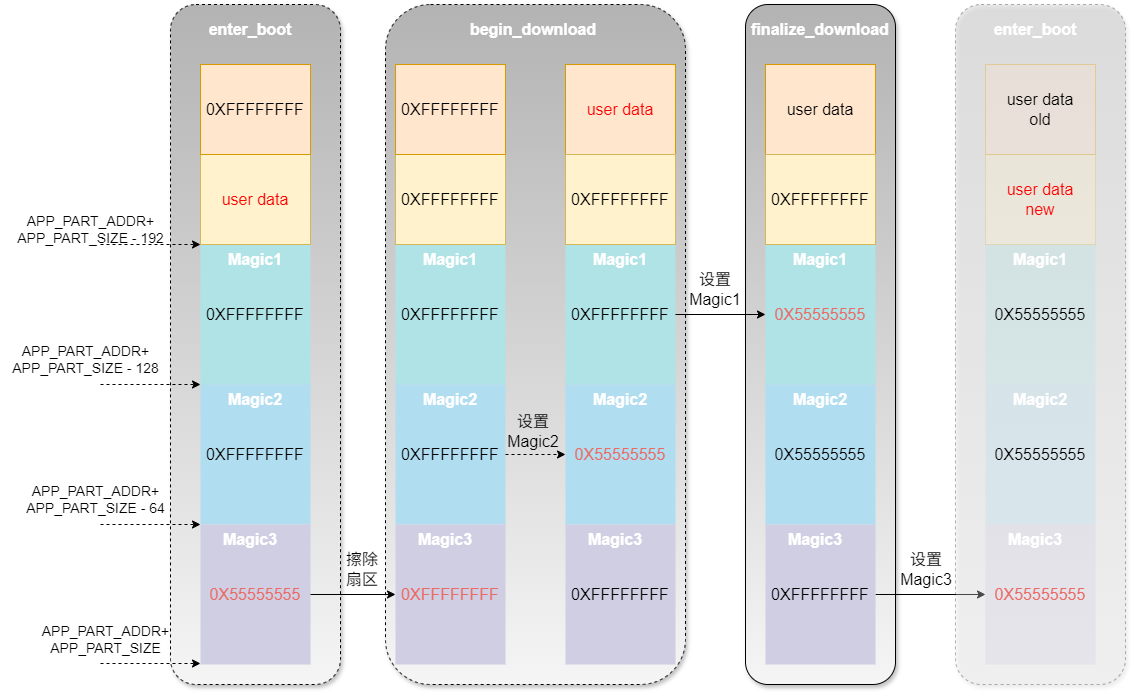

The diagram above was exported from draw.io. Its source (the exported page's mxGraphModel, read from the mxfile embedded in the PNG):
<mxGraphModel dx="1221" dy="1992" grid="1" gridSize="10" guides="1" tooltips="1" connect="1" arrows="1" fold="1" page="1" pageScale="1" pageWidth="827" pageHeight="1169" math="0" shadow="0">
  <root>
    <mxCell id="0" />
    <mxCell id="1" parent="0" />
    <mxCell id="RSgdlJm6spRMBpsDEhko-45" value="" style="rounded=1;whiteSpace=wrap;html=1;gradientDirection=north;shadow=1;fillColor=#f5f5f5;strokeColor=default;gradientColor=#b3b3b3;" parent="1" vertex="1">
      <mxGeometry x="780" y="-50" width="150" height="680" as="geometry" />
    </mxCell>
    <mxCell id="RSgdlJm6spRMBpsDEhko-44" value="" style="rounded=1;whiteSpace=wrap;html=1;dashed=1;fillColor=#f5f5f5;strokeColor=default;gradientDirection=north;shadow=1;gradientColor=#b3b3b3;" parent="1" vertex="1">
      <mxGeometry x="205" y="-50" width="170" height="680" as="geometry" />
    </mxCell>
    <mxCell id="RSgdlJm6spRMBpsDEhko-43" value="" style="rounded=1;whiteSpace=wrap;html=1;dashed=1;fillColor=#f5f5f5;strokeColor=default;gradientDirection=north;shadow=1;gradientColor=#b3b3b3;" parent="1" vertex="1">
      <mxGeometry x="420" y="-50" width="300" height="680" as="geometry" />
    </mxCell>
    <mxCell id="RSgdlJm6spRMBpsDEhko-2" value="&lt;font style=&quot;font-size: 16px;&quot;&gt;0XFFFFFFFF&lt;/font&gt;" style="rounded=0;whiteSpace=wrap;html=1;fillColor=#b0e3e6;strokeColor=none;gradientDirection=north;" parent="1" vertex="1">
      <mxGeometry x="235" y="190" width="110" height="140" as="geometry" />
    </mxCell>
    <mxCell id="RSgdlJm6spRMBpsDEhko-3" value="&lt;span style=&quot;font-size: 16px;&quot;&gt;0XFFFFFFFF&lt;/span&gt;" style="rounded=0;whiteSpace=wrap;html=1;fillColor=#b1ddf0;strokeColor=none;gradientDirection=north;" parent="1" vertex="1">
      <mxGeometry x="235" y="330" width="110" height="140" as="geometry" />
    </mxCell>
    <mxCell id="RSgdlJm6spRMBpsDEhko-4" value="&lt;span style=&quot;font-size: 16px;&quot;&gt;&lt;font color=&quot;#ea6b66&quot;&gt;0X55555555&lt;/font&gt;&lt;/span&gt;" style="rounded=0;whiteSpace=wrap;html=1;fillColor=#d0cee2;strokeColor=none;gradientDirection=north;" parent="1" vertex="1">
      <mxGeometry x="235" y="470" width="110" height="140" as="geometry" />
    </mxCell>
    <mxCell id="RSgdlJm6spRMBpsDEhko-5" value="" style="endArrow=classic;html=1;rounded=0;entryX=0;entryY=0;entryDx=0;entryDy=0;dashed=1;" parent="1" target="RSgdlJm6spRMBpsDEhko-2" edge="1">
      <mxGeometry width="50" height="50" relative="1" as="geometry">
        <mxPoint x="135" y="190" as="sourcePoint" />
        <mxPoint x="155" y="210" as="targetPoint" />
      </mxGeometry>
    </mxCell>
    <mxCell id="RSgdlJm6spRMBpsDEhko-6" value="&lt;font style=&quot;font-size: 14px;&quot;&gt;APP_PART_ADDR+&lt;br&gt;APP_PART_SIZE&lt;/font&gt;" style="text;html=1;align=center;verticalAlign=middle;resizable=0;points=[];autosize=1;strokeColor=none;fillColor=none;" parent="1" vertex="1">
      <mxGeometry x="65" y="560" width="150" height="50" as="geometry" />
    </mxCell>
    <mxCell id="RSgdlJm6spRMBpsDEhko-7" value="" style="endArrow=classic;html=1;rounded=0;entryX=0;entryY=0;entryDx=0;entryDy=0;dashed=1;" parent="1" edge="1">
      <mxGeometry width="50" height="50" relative="1" as="geometry">
        <mxPoint x="135" y="609" as="sourcePoint" />
        <mxPoint x="235" y="609" as="targetPoint" />
      </mxGeometry>
    </mxCell>
    <mxCell id="RSgdlJm6spRMBpsDEhko-8" value="&lt;font style=&quot;font-size: 14px;&quot;&gt;APP_PART_ADDR+&lt;br&gt;APP_PART_SIZE - 64&lt;/font&gt;" style="text;html=1;align=center;verticalAlign=middle;resizable=0;points=[];autosize=1;strokeColor=none;fillColor=none;" parent="1" vertex="1">
      <mxGeometry x="50" y="420" width="160" height="50" as="geometry" />
    </mxCell>
    <mxCell id="RSgdlJm6spRMBpsDEhko-9" value="" style="endArrow=classic;html=1;rounded=0;entryX=0;entryY=0;entryDx=0;entryDy=0;dashed=1;" parent="1" edge="1">
      <mxGeometry width="50" height="50" relative="1" as="geometry">
        <mxPoint x="135" y="470" as="sourcePoint" />
        <mxPoint x="235" y="470" as="targetPoint" />
      </mxGeometry>
    </mxCell>
    <mxCell id="RSgdlJm6spRMBpsDEhko-10" value="" style="endArrow=classic;html=1;rounded=0;entryX=0;entryY=0;entryDx=0;entryDy=0;dashed=1;" parent="1" edge="1">
      <mxGeometry width="50" height="50" relative="1" as="geometry">
        <mxPoint x="135" y="330" as="sourcePoint" />
        <mxPoint x="235" y="330" as="targetPoint" />
      </mxGeometry>
    </mxCell>
    <mxCell id="RSgdlJm6spRMBpsDEhko-11" value="&lt;font style=&quot;font-size: 14px;&quot;&gt;APP_PART_ADDR+&lt;br&gt;APP_PART_SIZE - 128&lt;/font&gt;" style="text;html=1;align=center;verticalAlign=middle;resizable=0;points=[];autosize=1;strokeColor=none;fillColor=none;" parent="1" vertex="1">
      <mxGeometry x="35" y="280" width="170" height="50" as="geometry" />
    </mxCell>
    <mxCell id="RSgdlJm6spRMBpsDEhko-12" value="&lt;font style=&quot;font-size: 14px;&quot;&gt;APP_PART_ADDR+&lt;br&gt;APP_PART_SIZE - 192&lt;/font&gt;" style="text;html=1;align=center;verticalAlign=middle;resizable=0;points=[];autosize=1;strokeColor=none;fillColor=none;" parent="1" vertex="1">
      <mxGeometry x="40" y="150" width="170" height="50" as="geometry" />
    </mxCell>
    <mxCell id="RSgdlJm6spRMBpsDEhko-15" value="&lt;font color=&quot;#ffffff&quot; style=&quot;font-size: 16px;&quot;&gt;&lt;b&gt;Magic1&lt;/b&gt;&lt;/font&gt;" style="text;html=1;align=center;verticalAlign=middle;whiteSpace=wrap;rounded=0;" parent="1" vertex="1">
      <mxGeometry x="260" y="190" width="60" height="30" as="geometry" />
    </mxCell>
    <mxCell id="RSgdlJm6spRMBpsDEhko-17" value="&lt;font color=&quot;#ffffff&quot; style=&quot;font-size: 16px;&quot;&gt;&lt;b&gt;Magic2&lt;/b&gt;&lt;/font&gt;" style="text;html=1;align=center;verticalAlign=middle;whiteSpace=wrap;rounded=0;" parent="1" vertex="1">
      <mxGeometry x="260" y="330" width="60" height="30" as="geometry" />
    </mxCell>
    <mxCell id="RSgdlJm6spRMBpsDEhko-18" value="&lt;font color=&quot;#ffffff&quot; style=&quot;font-size: 16px;&quot;&gt;&lt;b&gt;Magic3&lt;/b&gt;&lt;/font&gt;" style="text;html=1;align=center;verticalAlign=middle;whiteSpace=wrap;rounded=0;" parent="1" vertex="1">
      <mxGeometry x="255" y="470" width="60" height="30" as="geometry" />
    </mxCell>
    <mxCell id="RSgdlJm6spRMBpsDEhko-20" value="&lt;font style=&quot;font-size: 16px;&quot;&gt;0XFFFFFFFF&lt;/font&gt;" style="rounded=0;whiteSpace=wrap;html=1;fillColor=#b0e3e6;strokeColor=none;gradientDirection=north;" parent="1" vertex="1">
      <mxGeometry x="430" y="190" width="110" height="140" as="geometry" />
    </mxCell>
    <mxCell id="RSgdlJm6spRMBpsDEhko-21" value="&lt;span style=&quot;font-size: 16px;&quot;&gt;0XFFFFFFFF&lt;/span&gt;" style="rounded=0;whiteSpace=wrap;html=1;fillColor=#b1ddf0;strokeColor=none;gradientDirection=north;" parent="1" vertex="1">
      <mxGeometry x="430" y="330" width="110" height="140" as="geometry" />
    </mxCell>
    <mxCell id="RSgdlJm6spRMBpsDEhko-22" value="&lt;span style=&quot;font-size: 16px;&quot;&gt;&lt;font color=&quot;#ea6b66&quot;&gt;0XFFFFFFFF&lt;/font&gt;&lt;/span&gt;" style="rounded=0;whiteSpace=wrap;html=1;fillColor=#d0cee2;strokeColor=none;gradientDirection=north;" parent="1" vertex="1">
      <mxGeometry x="430" y="470" width="110" height="140" as="geometry" />
    </mxCell>
    <mxCell id="RSgdlJm6spRMBpsDEhko-23" value="&lt;font color=&quot;#ffffff&quot; style=&quot;font-size: 16px;&quot;&gt;&lt;b&gt;Magic1&lt;/b&gt;&lt;/font&gt;" style="text;html=1;align=center;verticalAlign=middle;whiteSpace=wrap;rounded=0;" parent="1" vertex="1">
      <mxGeometry x="455" y="190" width="60" height="30" as="geometry" />
    </mxCell>
    <mxCell id="RSgdlJm6spRMBpsDEhko-24" value="&lt;font color=&quot;#ffffff&quot; style=&quot;font-size: 16px;&quot;&gt;&lt;b&gt;Magic2&lt;/b&gt;&lt;/font&gt;" style="text;html=1;align=center;verticalAlign=middle;whiteSpace=wrap;rounded=0;" parent="1" vertex="1">
      <mxGeometry x="455" y="330" width="60" height="30" as="geometry" />
    </mxCell>
    <mxCell id="RSgdlJm6spRMBpsDEhko-25" value="&lt;font color=&quot;#ffffff&quot; style=&quot;font-size: 16px;&quot;&gt;&lt;b&gt;Magic3&lt;/b&gt;&lt;/font&gt;" style="text;html=1;align=center;verticalAlign=middle;whiteSpace=wrap;rounded=0;" parent="1" vertex="1">
      <mxGeometry x="450" y="470" width="60" height="30" as="geometry" />
    </mxCell>
    <mxCell id="RSgdlJm6spRMBpsDEhko-26" value="&lt;font style=&quot;font-size: 16px;&quot;&gt;0XFFFFFFFF&lt;/font&gt;" style="rounded=0;whiteSpace=wrap;html=1;fillColor=#b0e3e6;strokeColor=none;gradientDirection=north;" parent="1" vertex="1">
      <mxGeometry x="600" y="190" width="110" height="140" as="geometry" />
    </mxCell>
    <mxCell id="RSgdlJm6spRMBpsDEhko-27" value="&lt;span style=&quot;font-size: 16px;&quot;&gt;&lt;font color=&quot;#ea6b66&quot;&gt;0X55555555&lt;/font&gt;&lt;/span&gt;" style="rounded=0;whiteSpace=wrap;html=1;fillColor=#b1ddf0;strokeColor=none;gradientDirection=north;" parent="1" vertex="1">
      <mxGeometry x="600" y="330" width="110" height="140" as="geometry" />
    </mxCell>
    <mxCell id="RSgdlJm6spRMBpsDEhko-28" value="&lt;span style=&quot;font-size: 16px;&quot;&gt;0XFFFFFFFF&lt;/span&gt;" style="rounded=0;whiteSpace=wrap;html=1;fillColor=#d0cee2;strokeColor=none;gradientDirection=north;" parent="1" vertex="1">
      <mxGeometry x="600" y="470" width="110" height="140" as="geometry" />
    </mxCell>
    <mxCell id="RSgdlJm6spRMBpsDEhko-29" value="&lt;font color=&quot;#ffffff&quot; style=&quot;font-size: 16px;&quot;&gt;&lt;b&gt;Magic1&lt;/b&gt;&lt;/font&gt;" style="text;html=1;align=center;verticalAlign=middle;whiteSpace=wrap;rounded=0;" parent="1" vertex="1">
      <mxGeometry x="625" y="190" width="60" height="30" as="geometry" />
    </mxCell>
    <mxCell id="RSgdlJm6spRMBpsDEhko-30" value="&lt;font color=&quot;#ffffff&quot; style=&quot;font-size: 16px;&quot;&gt;&lt;b&gt;Magic2&lt;/b&gt;&lt;/font&gt;" style="text;html=1;align=center;verticalAlign=middle;whiteSpace=wrap;rounded=0;" parent="1" vertex="1">
      <mxGeometry x="625" y="330" width="60" height="30" as="geometry" />
    </mxCell>
    <mxCell id="RSgdlJm6spRMBpsDEhko-31" value="&lt;font color=&quot;#ffffff&quot; style=&quot;font-size: 16px;&quot;&gt;&lt;b&gt;Magic3&lt;/b&gt;&lt;/font&gt;" style="text;html=1;align=center;verticalAlign=middle;whiteSpace=wrap;rounded=0;" parent="1" vertex="1">
      <mxGeometry x="620" y="470" width="60" height="30" as="geometry" />
    </mxCell>
    <mxCell id="RSgdlJm6spRMBpsDEhko-32" value="" style="endArrow=classic;html=1;rounded=0;exitX=1;exitY=0.5;exitDx=0;exitDy=0;entryX=0;entryY=0.5;entryDx=0;entryDy=0;" parent="1" source="RSgdlJm6spRMBpsDEhko-4" target="RSgdlJm6spRMBpsDEhko-22" edge="1">
      <mxGeometry width="50" height="50" relative="1" as="geometry">
        <mxPoint x="390" y="420" as="sourcePoint" />
        <mxPoint x="440" y="370" as="targetPoint" />
      </mxGeometry>
    </mxCell>
    <mxCell id="RSgdlJm6spRMBpsDEhko-33" value="" style="endArrow=classic;html=1;rounded=0;entryX=0;entryY=0.5;entryDx=0;entryDy=0;dashed=1;" parent="1" target="RSgdlJm6spRMBpsDEhko-27" edge="1">
      <mxGeometry width="50" height="50" relative="1" as="geometry">
        <mxPoint x="540" y="400" as="sourcePoint" />
        <mxPoint x="590" y="350" as="targetPoint" />
      </mxGeometry>
    </mxCell>
    <mxCell id="RSgdlJm6spRMBpsDEhko-34" value="&lt;font color=&quot;#ea6b66&quot; style=&quot;font-size: 16px;&quot;&gt;0X55555555&lt;/font&gt;" style="rounded=0;whiteSpace=wrap;html=1;fillColor=#b0e3e6;strokeColor=none;gradientDirection=north;shadow=0;" parent="1" vertex="1">
      <mxGeometry x="800" y="190" width="110" height="140" as="geometry" />
    </mxCell>
    <mxCell id="RSgdlJm6spRMBpsDEhko-35" value="&lt;span style=&quot;font-size: 16px;&quot;&gt;0X55555555&lt;/span&gt;" style="rounded=0;whiteSpace=wrap;html=1;fillColor=#b1ddf0;strokeColor=none;gradientDirection=north;" parent="1" vertex="1">
      <mxGeometry x="800" y="330" width="110" height="140" as="geometry" />
    </mxCell>
    <mxCell id="RSgdlJm6spRMBpsDEhko-66" style="edgeStyle=orthogonalEdgeStyle;rounded=0;orthogonalLoop=1;jettySize=auto;html=1;exitX=1;exitY=0.5;exitDx=0;exitDy=0;entryX=0;entryY=0.5;entryDx=0;entryDy=0;" parent="1" source="RSgdlJm6spRMBpsDEhko-36" target="RSgdlJm6spRMBpsDEhko-60" edge="1">
      <mxGeometry relative="1" as="geometry" />
    </mxCell>
    <mxCell id="RSgdlJm6spRMBpsDEhko-36" value="&lt;span style=&quot;font-size: 16px;&quot;&gt;0XFFFFFFFF&lt;/span&gt;" style="rounded=0;whiteSpace=wrap;html=1;fillColor=#d0cee2;strokeColor=none;gradientDirection=north;" parent="1" vertex="1">
      <mxGeometry x="800" y="470" width="110" height="140" as="geometry" />
    </mxCell>
    <mxCell id="RSgdlJm6spRMBpsDEhko-37" value="&lt;font color=&quot;#ffffff&quot; style=&quot;font-size: 16px;&quot;&gt;&lt;b&gt;Magic1&lt;/b&gt;&lt;/font&gt;" style="text;html=1;align=center;verticalAlign=middle;whiteSpace=wrap;rounded=0;" parent="1" vertex="1">
      <mxGeometry x="825" y="190" width="60" height="30" as="geometry" />
    </mxCell>
    <mxCell id="RSgdlJm6spRMBpsDEhko-38" value="&lt;font color=&quot;#ffffff&quot; style=&quot;font-size: 16px;&quot;&gt;&lt;b&gt;Magic2&lt;/b&gt;&lt;/font&gt;" style="text;html=1;align=center;verticalAlign=middle;whiteSpace=wrap;rounded=0;" parent="1" vertex="1">
      <mxGeometry x="825" y="330" width="60" height="30" as="geometry" />
    </mxCell>
    <mxCell id="RSgdlJm6spRMBpsDEhko-39" value="&lt;font color=&quot;#ffffff&quot; style=&quot;font-size: 16px;&quot;&gt;&lt;b&gt;Magic3&lt;/b&gt;&lt;/font&gt;" style="text;html=1;align=center;verticalAlign=middle;whiteSpace=wrap;rounded=0;" parent="1" vertex="1">
      <mxGeometry x="820" y="470" width="60" height="30" as="geometry" />
    </mxCell>
    <mxCell id="RSgdlJm6spRMBpsDEhko-40" value="" style="endArrow=classic;html=1;rounded=0;exitX=1;exitY=0.5;exitDx=0;exitDy=0;entryX=0;entryY=0.5;entryDx=0;entryDy=0;" parent="1" source="RSgdlJm6spRMBpsDEhko-26" target="RSgdlJm6spRMBpsDEhko-34" edge="1">
      <mxGeometry width="50" height="50" relative="1" as="geometry">
        <mxPoint x="715" y="399.5" as="sourcePoint" />
        <mxPoint x="810" y="400" as="targetPoint" />
      </mxGeometry>
    </mxCell>
    <mxCell id="RSgdlJm6spRMBpsDEhko-46" value="&lt;font color=&quot;#ffffff&quot; style=&quot;font-size: 16px;&quot;&gt;&lt;b&gt;enter_boot&lt;/b&gt;&lt;/font&gt;" style="text;html=1;align=center;verticalAlign=middle;whiteSpace=wrap;rounded=0;" parent="1" vertex="1">
      <mxGeometry x="200" y="-40" width="170" height="30" as="geometry" />
    </mxCell>
    <mxCell id="RSgdlJm6spRMBpsDEhko-49" value="&lt;font color=&quot;#ffffff&quot;&gt;&lt;span style=&quot;font-size: 16px;&quot;&gt;&lt;b&gt;begin_download&lt;/b&gt;&lt;/span&gt;&lt;/font&gt;" style="text;html=1;align=center;verticalAlign=middle;whiteSpace=wrap;rounded=0;" parent="1" vertex="1">
      <mxGeometry x="483" y="-40" width="170" height="30" as="geometry" />
    </mxCell>
    <mxCell id="RSgdlJm6spRMBpsDEhko-50" value="&lt;font color=&quot;#ffffff&quot;&gt;&lt;span style=&quot;font-size: 16px;&quot;&gt;&lt;b&gt;finalize_download&lt;/b&gt;&lt;/span&gt;&lt;/font&gt;" style="text;html=1;align=center;verticalAlign=middle;whiteSpace=wrap;rounded=0;" parent="1" vertex="1">
      <mxGeometry x="770" y="-40" width="170" height="30" as="geometry" />
    </mxCell>
    <mxCell id="RSgdlJm6spRMBpsDEhko-51" value="&lt;font style=&quot;font-size: 16px;&quot;&gt;擦除&lt;/font&gt;&lt;div&gt;&lt;font style=&quot;font-size: 16px;&quot;&gt;扇区&lt;/font&gt;&lt;/div&gt;" style="text;html=1;align=center;verticalAlign=middle;whiteSpace=wrap;rounded=0;" parent="1" vertex="1">
      <mxGeometry x="360" y="500" width="74" height="30" as="geometry" />
    </mxCell>
    <mxCell id="RSgdlJm6spRMBpsDEhko-52" value="&lt;span style=&quot;font-size: 16px;&quot;&gt;设置Magic2&lt;/span&gt;" style="text;html=1;align=center;verticalAlign=middle;whiteSpace=wrap;rounded=0;" parent="1" vertex="1">
      <mxGeometry x="531" y="362" width="74" height="30" as="geometry" />
    </mxCell>
    <mxCell id="RSgdlJm6spRMBpsDEhko-53" value="&lt;span style=&quot;font-size: 16px;&quot;&gt;设置Magic1&lt;/span&gt;" style="text;html=1;align=center;verticalAlign=middle;whiteSpace=wrap;rounded=0;" parent="1" vertex="1">
      <mxGeometry x="713" y="220" width="74" height="30" as="geometry" />
    </mxCell>
    <mxCell id="RSgdlJm6spRMBpsDEhko-57" value="" style="rounded=1;whiteSpace=wrap;html=1;dashed=1;fillColor=#f5f5f5;strokeColor=default;gradientDirection=north;shadow=1;gradientColor=#b3b3b3;opacity=30;" parent="1" vertex="1">
      <mxGeometry x="990" y="-50" width="170" height="680" as="geometry" />
    </mxCell>
    <mxCell id="RSgdlJm6spRMBpsDEhko-58" value="&lt;font style=&quot;font-size: 16px;&quot;&gt;0X55555555&lt;/font&gt;" style="rounded=0;whiteSpace=wrap;html=1;fillColor=#b0e3e6;strokeColor=none;gradientDirection=north;opacity=30;" parent="1" vertex="1">
      <mxGeometry x="1020" y="190" width="110" height="140" as="geometry" />
    </mxCell>
    <mxCell id="RSgdlJm6spRMBpsDEhko-59" value="&lt;span style=&quot;font-size: 16px;&quot;&gt;0X55555555&lt;/span&gt;" style="rounded=0;whiteSpace=wrap;html=1;fillColor=#b1ddf0;strokeColor=none;gradientDirection=north;opacity=30;" parent="1" vertex="1">
      <mxGeometry x="1020" y="330" width="110" height="140" as="geometry" />
    </mxCell>
    <mxCell id="RSgdlJm6spRMBpsDEhko-60" value="&lt;span style=&quot;font-size: 16px;&quot;&gt;&lt;font color=&quot;#ea6b66&quot;&gt;0X55555555&lt;/font&gt;&lt;/span&gt;" style="rounded=0;whiteSpace=wrap;html=1;fillColor=#d0cee2;strokeColor=none;gradientDirection=north;opacity=30;" parent="1" vertex="1">
      <mxGeometry x="1020" y="470" width="110" height="140" as="geometry" />
    </mxCell>
    <mxCell id="RSgdlJm6spRMBpsDEhko-61" value="&lt;font color=&quot;#ffffff&quot; style=&quot;font-size: 16px;&quot;&gt;&lt;b&gt;Magic1&lt;/b&gt;&lt;/font&gt;" style="text;html=1;align=center;verticalAlign=middle;whiteSpace=wrap;rounded=0;opacity=30;" parent="1" vertex="1">
      <mxGeometry x="1045" y="190" width="60" height="30" as="geometry" />
    </mxCell>
    <mxCell id="RSgdlJm6spRMBpsDEhko-62" value="&lt;font color=&quot;#ffffff&quot; style=&quot;font-size: 16px;&quot;&gt;&lt;b&gt;Magic2&lt;/b&gt;&lt;/font&gt;" style="text;html=1;align=center;verticalAlign=middle;whiteSpace=wrap;rounded=0;opacity=30;" parent="1" vertex="1">
      <mxGeometry x="1045" y="330" width="60" height="30" as="geometry" />
    </mxCell>
    <mxCell id="RSgdlJm6spRMBpsDEhko-63" value="&lt;font color=&quot;#ffffff&quot; style=&quot;font-size: 16px;&quot;&gt;&lt;b&gt;Magic3&lt;/b&gt;&lt;/font&gt;" style="text;html=1;align=center;verticalAlign=middle;whiteSpace=wrap;rounded=0;opacity=30;" parent="1" vertex="1">
      <mxGeometry x="1040" y="470" width="60" height="30" as="geometry" />
    </mxCell>
    <mxCell id="RSgdlJm6spRMBpsDEhko-64" value="&lt;font color=&quot;#ffffff&quot; style=&quot;font-size: 16px;&quot;&gt;&lt;b&gt;enter_boot&lt;/b&gt;&lt;/font&gt;" style="text;html=1;align=center;verticalAlign=middle;whiteSpace=wrap;rounded=0;opacity=30;" parent="1" vertex="1">
      <mxGeometry x="985" y="-40" width="170" height="30" as="geometry" />
    </mxCell>
    <mxCell id="RSgdlJm6spRMBpsDEhko-67" value="&lt;span style=&quot;font-size: 16px;&quot;&gt;设置Magic3&lt;/span&gt;" style="text;html=1;align=center;verticalAlign=middle;whiteSpace=wrap;rounded=0;" parent="1" vertex="1">
      <mxGeometry x="924" y="500" width="74" height="30" as="geometry" />
    </mxCell>
    <mxCell id="BvNW__-8mzckTmr5dm14-1" value="&lt;font color=&quot;#ff0000&quot; style=&quot;font-size: 16px;&quot;&gt;user data&lt;/font&gt;" style="rounded=0;whiteSpace=wrap;html=1;fillColor=#fff2cc;strokeColor=#d6b656;gradientDirection=north;" parent="1" vertex="1">
      <mxGeometry x="235" y="100" width="110" height="90" as="geometry" />
    </mxCell>
    <mxCell id="BvNW__-8mzckTmr5dm14-2" value="&lt;span style=&quot;font-size: 16px;&quot;&gt;0XFFFFFFFF&lt;/span&gt;" style="rounded=0;whiteSpace=wrap;html=1;fillColor=#ffe6cc;strokeColor=#d79b00;gradientDirection=north;" parent="1" vertex="1">
      <mxGeometry x="235" y="10" width="110" height="90" as="geometry" />
    </mxCell>
    <mxCell id="BvNW__-8mzckTmr5dm14-3" value="&lt;span style=&quot;font-size: 16px;&quot;&gt;0XFFFFFFFF&lt;/span&gt;" style="rounded=0;whiteSpace=wrap;html=1;fillColor=#fff2cc;strokeColor=#d6b656;gradientDirection=north;" parent="1" vertex="1">
      <mxGeometry x="430" y="100" width="110" height="90" as="geometry" />
    </mxCell>
    <mxCell id="BvNW__-8mzckTmr5dm14-4" value="&lt;span style=&quot;font-size: 16px;&quot;&gt;0XFFFFFFFF&lt;/span&gt;" style="rounded=0;whiteSpace=wrap;html=1;fillColor=#ffe6cc;strokeColor=#d79b00;gradientDirection=north;" parent="1" vertex="1">
      <mxGeometry x="430" y="10" width="110" height="90" as="geometry" />
    </mxCell>
    <mxCell id="BvNW__-8mzckTmr5dm14-5" value="&lt;span style=&quot;font-size: 16px;&quot;&gt;&lt;font color=&quot;#ff0000&quot;&gt;user data&lt;/font&gt;&lt;/span&gt;" style="rounded=0;whiteSpace=wrap;html=1;fillColor=#ffe6cc;strokeColor=#d79b00;gradientDirection=north;" parent="1" vertex="1">
      <mxGeometry x="600" y="10" width="110" height="90" as="geometry" />
    </mxCell>
    <mxCell id="BvNW__-8mzckTmr5dm14-6" value="&lt;span style=&quot;font-size: 16px;&quot;&gt;0XFFFFFFFF&lt;/span&gt;" style="rounded=0;whiteSpace=wrap;html=1;fillColor=#fff2cc;strokeColor=#d6b656;gradientDirection=north;" parent="1" vertex="1">
      <mxGeometry x="600" y="100" width="110" height="90" as="geometry" />
    </mxCell>
    <mxCell id="BvNW__-8mzckTmr5dm14-7" value="&lt;span style=&quot;font-size: 16px;&quot;&gt;user data&lt;/span&gt;" style="rounded=0;whiteSpace=wrap;html=1;fillColor=#ffe6cc;strokeColor=#d79b00;gradientDirection=north;" parent="1" vertex="1">
      <mxGeometry x="800" y="10" width="110" height="90" as="geometry" />
    </mxCell>
    <mxCell id="BvNW__-8mzckTmr5dm14-8" value="&lt;span style=&quot;font-size: 16px;&quot;&gt;0XFFFFFFFF&lt;/span&gt;" style="rounded=0;whiteSpace=wrap;html=1;fillColor=#fff2cc;strokeColor=#d6b656;gradientDirection=north;" parent="1" vertex="1">
      <mxGeometry x="800" y="100" width="110" height="90" as="geometry" />
    </mxCell>
    <mxCell id="BvNW__-8mzckTmr5dm14-9" value="&lt;span style=&quot;font-size: 16px;&quot;&gt;user data&lt;/span&gt;&lt;div&gt;&lt;span style=&quot;font-size: 16px;&quot;&gt;old&lt;/span&gt;&lt;/div&gt;" style="rounded=0;whiteSpace=wrap;html=1;fillColor=#ffe6cc;strokeColor=#d79b00;gradientDirection=north;opacity=30;" parent="1" vertex="1">
      <mxGeometry x="1020" y="10" width="110" height="90" as="geometry" />
    </mxCell>
    <mxCell id="BvNW__-8mzckTmr5dm14-10" value="&lt;span style=&quot;font-size: 16px;&quot;&gt;&lt;font color=&quot;#ff0000&quot;&gt;user data&lt;/font&gt;&lt;/span&gt;&lt;div&gt;&lt;span style=&quot;font-size: 16px;&quot;&gt;&lt;font color=&quot;#ff0000&quot;&gt;new&lt;/font&gt;&lt;/span&gt;&lt;/div&gt;" style="rounded=0;whiteSpace=wrap;html=1;fillColor=#fff2cc;strokeColor=#d6b656;gradientDirection=north;opacity=30;" parent="1" vertex="1">
      <mxGeometry x="1020" y="100" width="110" height="90" as="geometry" />
    </mxCell>
  </root>
</mxGraphModel>